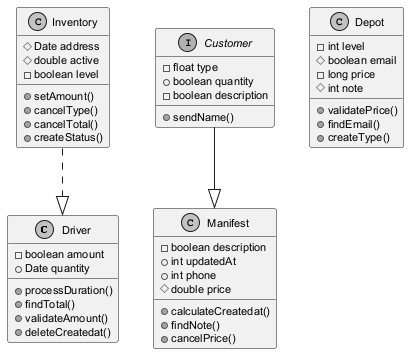

The diagram above was rendered by PlantUML. Its source (embedded in the PNG):
@startuml
skinparam monochrome true
skinparam defaultFontSize 11
class Driver {
  -boolean amount
  +Date quantity
  +processDuration()
  +findTotal()
  +validateAmount()
  +deleteCreatedat()
}
interface Customer {
  -float type
  +boolean quantity
  -boolean description
  +sendName()
}
class Inventory {
  #Date address
  #double active
  -boolean level
  +setAmount()
  +cancelType()
  +cancelTotal()
  +createStatus()
}
class Depot {
  -int level
  #boolean email
  -long price
  #int note
  +validatePrice()
  +findEmail()
  +createType()
}
class Manifest {
  -boolean description
  +int updatedAt
  +int phone
  #double price
  +calculateCreatedat()
  +findNote()
  +cancelPrice()
}
Customer --|> Manifest
Inventory ..|> Driver
@enduml